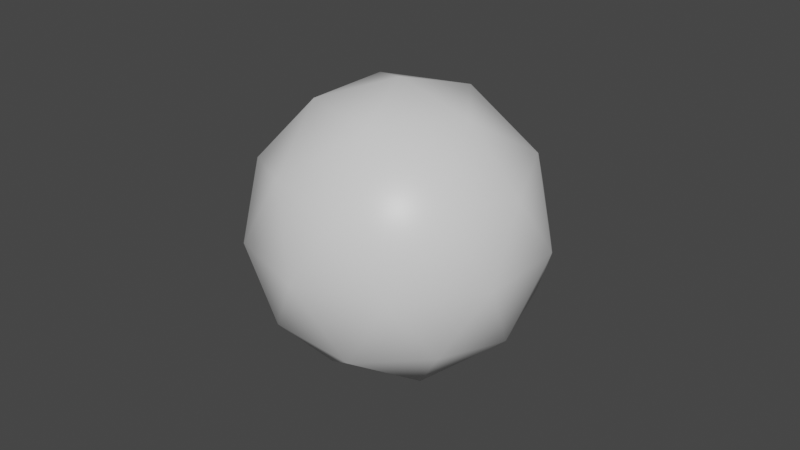 # Source: ball.blend  (saved by Blender 2.93.20; exported with 4.5.12 LTS)
import bpy
from mathutils import Matrix  # noqa: F401  (used for matrix-valued properties, if any)

bpy.ops.wm.read_factory_settings(use_empty=True)
scene = bpy.context.scene
scene.name = 'Scene'

# ---- collections
col_collection = bpy.data.collections.new('Collection'); scene.collection.children.link(col_collection)

# ---- materials (node trees are filled in below, after node groups)
mat_wood = bpy.data.materials.new('wood')
mat_wood.alpha_threshold = 0.0
mat_wood.use_transparent_shadow = False
mat_wood.line_color = (0.0, 0.0, 0.0, 1.0)
mat_iron = bpy.data.materials.new('iron')
mat_iron.use_transparent_shadow = False

# ---- material node trees
mat_wood.use_nodes = True; mat_wood.node_tree.nodes.clear()
_N = mat_wood.node_tree.nodes; _L = mat_wood.node_tree.links
n0 = _N.new('ShaderNodeOutputMaterial'); n0.name = 'Material Output'; n0.location = (300, 300)
n1 = _N.new('ShaderNodeBsdfPrincipled'); n1.name = 'Principled BSDF'; n1.location = (10, 300)
n1.distribution = 'GGX'
n1.subsurface_method = 'RANDOM_WALK_SKIN'
n1.inputs[2].default_value = 0.4
n1.inputs[3].default_value = 1.45
n1.inputs[27].default_value = (0.0, 0.0, 0.0, 1.0)
n1.inputs[28].default_value = 1.0
_L.new(n1.outputs[0], n0.inputs[0])
n0.is_active_output = True
mat_iron.use_nodes = True; mat_iron.node_tree.nodes.clear()
_N = mat_iron.node_tree.nodes; _L = mat_iron.node_tree.links
n0 = _N.new('ShaderNodeBsdfPrincipled'); n0.name = 'Principled BSDF'; n0.location = (10, 300)
n0.distribution = 'GGX'
n0.subsurface_method = 'RANDOM_WALK_SKIN'
n0.inputs[3].default_value = 1.45
n0.inputs[27].default_value = (0.0, 0.0, 0.0, 1.0)
n0.inputs[28].default_value = 1.0
n1 = _N.new('ShaderNodeOutputMaterial'); n1.name = 'Material Output'; n1.location = (300, 300)
_L.new(n0.outputs[0], n1.inputs[0])
n1.is_active_output = True

# ---- world
world_world = bpy.data.worlds.new('World'); scene.world = world_world
world_world.use_nodes = True; world_world.node_tree.nodes.clear()
_N = world_world.node_tree.nodes; _L = world_world.node_tree.links
n0 = _N.new('ShaderNodeOutputWorld'); n0.name = 'World Output'; n0.location = (300, 300)
n1 = _N.new('ShaderNodeBackground'); n1.name = 'Background'; n1.location = (10, 300)
n1.inputs[0].default_value = (0.05088, 0.05088, 0.05088, 1.0)
_L.new(n1.outputs[0], n0.inputs[0])
n0.is_active_output = True
world_world.color = (0.05088, 0.05088, 0.05088)
world_world.use_sun_shadow = False
world_world.sun_shadow_jitter_overblur = 0.0

# ---- meshes
me_cube = bpy.data.meshes.new('Cube')
me_cube.from_pydata([(0.02684, 0.03695, 1.521e-09), (-0.01942, -0.01411, 0.03885), (-0.02684, 0.03695, 1.521e-09), (-0.03885, -6.048e-10, 0.02401), (-0.04343, 0.01411, 1.521e-09), (0.03143, -0.02283, 0.02401), (0.03143, 0.02283, 0.02401), (0.007419, 0.02283, 0.03885), (-0.03143, -0.02283, -0.02401), (0.02684, -0.03695, 1.521e-09), (0.04343, 0.01411, 1.521e-09), (-0.02401, -6.048e-10, -0.03885), (0.012, 0.03695, -0.02401), (-0.007419, 0.02283, -0.03885), (0.01942, -0.01411, -0.03885), (0.03885, -6.048e-10, -0.02401), (-0.007419, -0.02283, -0.03885), (0.012, -0.03695, -0.02401), (0.01942, 0.01411, -0.03885), (0.04343, -0.01411, 1.521e-09), (-0.04343, -0.01411, 1.521e-09), (-0.03143, 0.02283, -0.02401), (-9.304e-10, -0.04567, 1.521e-09), (-0.02684, -0.03695, 1.521e-09), (-0.01942, 0.01411, 0.03885), (-0.012, -0.03695, 0.02401), (0.007419, -0.02283, 0.03885), (-9.304e-10, 0.04567, 1.521e-09), (-0.012, 0.03695, 0.02401), (0.02401, -6.048e-10, 0.03885), (-9.304e-10, -6.048e-10, 0.04567), (0.04085, -6.048e-10, 0.02042), (0.01262, 0.03885, 0.02042), (-0.03304, 0.02401, 0.02042), (-0.03304, -0.02401, 0.02042), (0.01262, -0.03885, 0.02042), (0.03304, 0.02401, -0.02042), (-0.01262, 0.03885, -0.02042), (-0.04085, -6.048e-10, -0.02042), (-0.01262, -0.03885, -0.02042), (0.03304, -0.02401, -0.02042), (-9.304e-10, -6.048e-10, -0.04567)], [], [(14, 40, 17), (15, 14, 18), (4, 20, 3), (1, 26, 30), (7, 28, 24), (0, 32, 6), (10, 0, 6), (4, 3, 33), (20, 34, 3), (25, 35, 26), (28, 33, 24), (7, 24, 30), (10, 6, 31), (1, 25, 26), (15, 18, 36), (16, 14, 17), (14, 41, 18), (16, 17, 39), (18, 13, 12), (13, 11, 21), (13, 21, 37), (16, 39, 8), (11, 16, 8), (11, 8, 38), (11, 38, 21), (3, 34, 1), (18, 12, 36), (13, 37, 12), (22, 9, 35), (22, 17, 9), (2, 21, 4), (22, 35, 25), (17, 40, 9), (24, 1, 30), (2, 33, 28), (24, 3, 1), (27, 2, 28), (0, 27, 32), (19, 31, 5), (9, 5, 35), (27, 28, 32), (21, 38, 4), (2, 4, 33), (0, 12, 27), (23, 25, 34), (9, 19, 5), (23, 22, 25), (12, 37, 27), (29, 6, 7), (19, 15, 10), (5, 31, 29), (6, 32, 7), (20, 8, 23), (29, 7, 30), (20, 23, 34), (19, 10, 31), (15, 36, 10), (8, 39, 23), (36, 0, 10), (38, 20, 4), (26, 29, 30), (32, 28, 7), (34, 25, 1), (40, 14, 15), (41, 14, 16), (41, 13, 18), (41, 11, 13), (41, 16, 11), (33, 3, 24), (37, 21, 2), (39, 22, 23), (36, 12, 0), (40, 19, 9), (37, 2, 27), (39, 17, 22), (38, 8, 20), (31, 6, 29), (26, 5, 29), (40, 15, 19), (35, 5, 26)])
me_cube.polygons.foreach_set('use_smooth', [True] * 80)
_uv = me_cube.uv_layers.new(name='UVMap')
_uv.uv.foreach_set('vector', [0.2273, 0.07873, 0.2727, 0.1575, 0.1818, 0.1575, 0.3636, 0.1575, 0.3182, 0.07873, 0.4091, 0.07873, 0.7727, 0.2362, 0.8636, 0.2362, 0.8182, 0.3149, 0.04546, 0.3937, 0.1364, 0.3937, 0.09091, 0.4724, 0.5909, 0.3937, 0.6364, 0.3149, 0.6818, 0.3937, 0.5, 0.2362, 0.5455, 0.3149, 0.4545, 0.3149, 0.4091, 0.2362, 0.5, 0.2362, 0.4545, 0.3149, 0.7727, 0.2362, 0.8182, 0.3149, 0.7273, 0.3149, 0.8636, 0.2362, 0.9091, 0.3149, 0.8182, 0.3149, 0.09091, 0.3149, 0.1818, 0.3149, 0.1364, 0.3937, 0.6364, 0.3149, 0.7273, 0.3149, 0.6818, 0.3937, 0.5909, 0.3937, 0.6818, 0.3937, 0.6364, 0.4724, 0.4091, 0.2362, 0.4545, 0.3149, 0.3636, 0.3149, 0.04546, 0.3937, 0.09091, 0.3149, 0.1364, 0.3937, 0.3636, 0.1575, 0.4091, 0.07873, 0.4545, 0.1575, 0.1364, 0.07873, 0.2273, 0.07873, 0.1818, 0.1575, 0.3182, 0.07873, 0.3636, 0.0, 0.4091, 0.07873, 0.1364, 0.07873, 0.1818, 0.1575, 0.09091, 0.1575, 0.5, 0.07873, 0.5909, 0.07873, 0.5455, 0.1575, 0.6818, 0.07873, 0.7727, 0.07873, 0.7273, 0.1575, 0.6818, 0.07873, 0.7273, 0.1575, 0.6364, 0.1575, 0.9545, 0.07873, 1.0, 0.1575, 0.9091, 0.1575, 0.8636, 0.07873, 0.9545, 0.07873, 0.9091, 0.1575, 0.8636, 0.07873, 0.9091, 0.1575, 0.8182, 0.1575, 0.7727, 0.07873, 0.8182, 0.1575, 0.7273, 0.1575, 0.8182, 0.3149, 0.9091, 0.3149, 0.8636, 0.3937, 0.5, 0.07873, 0.5455, 0.1575, 0.4545, 0.1575, 0.5909, 0.07873, 0.6364, 0.1575, 0.5455, 0.1575, 0.1364, 0.2362, 0.2273, 0.2362, 0.1818, 0.3149, 0.1364, 0.2362, 0.1818, 0.1575, 0.2273, 0.2362, 0.6818, 0.2362, 0.7273, 0.1575, 0.7727, 0.2362, 0.1364, 0.2362, 0.1818, 0.3149, 0.09091, 0.3149, 0.1818, 0.1575, 0.2727, 0.1575, 0.2273, 0.2362, 0.7727, 0.3937, 0.8636, 0.3937, 0.8182, 0.4724, 0.6818, 0.2362, 0.7273, 0.3149, 0.6364, 0.3149, 0.7727, 0.3937, 0.8182, 0.3149, 0.8636, 0.3937, 0.5909, 0.2362, 0.6818, 0.2362, 0.6364, 0.3149, 0.5, 0.2362, 0.5909, 0.2362, 0.5455, 0.3149, 0.3182, 0.2362, 0.3636, 0.3149, 0.2727, 0.3149, 0.2273, 0.2362, 0.2727, 0.3149, 0.1818, 0.3149, 0.5909, 0.2362, 0.6364, 0.3149, 0.5455, 0.3149, 0.7273, 0.1575, 0.8182, 0.1575, 0.7727, 0.2362, 0.6818, 0.2362, 0.7727, 0.2362, 0.7273, 0.3149, 0.5, 0.2362, 0.5455, 0.1575, 0.5909, 0.2362, 0.04546, 0.2362, 0.09091, 0.3149, 0.0, 0.3149, 0.2273, 0.2362, 0.3182, 0.2362, 0.2727, 0.3149, 0.04546, 0.2362, 0.1364, 0.2362, 0.09091, 0.3149, 0.5455, 0.1575, 0.6364, 0.1575, 0.5909, 0.2362, 0.4091, 0.3937, 0.4545, 0.3149, 0.5, 0.3937, 0.3182, 0.2362, 0.3636, 0.1575, 0.4091, 0.2362, 0.2727, 0.3149, 0.3636, 0.3149, 0.3182, 0.3937, 0.4545, 0.3149, 0.5455, 0.3149, 0.5, 0.3937, 0.8636, 0.2362, 0.9091, 0.1575, 0.9545, 0.2362, 0.4091, 0.3937, 0.5, 0.3937, 0.4545, 0.4724, 0.8636, 0.2362, 0.9545, 0.2362, 0.9091, 0.3149, 0.3182, 0.2362, 0.4091, 0.2362, 0.3636, 0.3149, 0.3636, 0.1575, 0.4545, 0.1575, 0.4091, 0.2362, 0.9091, 0.1575, 1.0, 0.1575, 0.9545, 0.2362, 0.4545, 0.1575, 0.5, 0.2362, 0.4091, 0.2362, 0.8182, 0.1575, 0.8636, 0.2362, 0.7727, 0.2362, 0.2273, 0.3937, 0.3182, 0.3937, 0.2727, 0.4724, 0.5455, 0.3149, 0.6364, 0.3149, 0.5909, 0.3937, 0.0, 0.3149, 0.09091, 0.3149, 0.04546, 0.3937, 0.2727, 0.1575, 0.3182, 0.07873, 0.3636, 0.1575, 0.1818, 0.0, 0.2273, 0.07873, 0.1364, 0.07873, 0.5455, 0.0, 0.5909, 0.07873, 0.5, 0.07873, 0.7273, 0.0, 0.7727, 0.07873, 0.6818, 0.07873, 0.9091, 0.0, 0.9545, 0.07873, 0.8636, 0.07873, 0.7273, 0.3149, 0.8182, 0.3149, 0.7727, 0.3937, 0.6364, 0.1575, 0.7273, 0.1575, 0.6818, 0.2362, 0.09091, 0.1575, 0.1364, 0.2362, 0.04546, 0.2362, 0.4545, 0.1575, 0.5455, 0.1575, 0.5, 0.2362, 0.2727, 0.1575, 0.3182, 0.2362, 0.2273, 0.2362, 0.6364, 0.1575, 0.6818, 0.2362, 0.5909, 0.2362, 0.09091, 0.1575, 0.1818, 0.1575, 0.1364, 0.2362, 0.8182, 0.1575, 0.9091, 0.1575, 0.8636, 0.2362, 0.3636, 0.3149, 0.4545, 0.3149, 0.4091, 0.3937, 0.2273, 0.3937, 0.2727, 0.3149, 0.3182, 0.3937, 0.2727, 0.1575, 0.3636, 0.1575, 0.3182, 0.2362, 0.1818, 0.3149, 0.2727, 0.3149, 0.2273, 0.3937])
me_cube.materials.append(mat_wood)
me_cube.materials.append(mat_iron)
me_cube.use_remesh_preserve_volume = False
me_cube.use_remesh_preserve_attributes = False
me_cube.use_mirror_vertex_groups = False
me_cube.update()

# ---- objects
ob_cube = bpy.data.objects.new('Cube', me_cube)

# ---- transforms, parenting, visibility, modifiers, constraints
ob_cube.location = (0.0, 0.0, 0.0)
ob_cube.lock_rotations_4d = False
ob_cube.empty_display_type = 'ARROWS'
ob_cube.lineart.crease_threshold = 0.0
_m = ob_cube.modifiers.new('WeightedNormal', 'WEIGHTED_NORMAL')

# ---- collection membership
col_collection.objects.link(ob_cube)

# ---- scene / render settings (as saved in the file)
scene.frame_start = 1; scene.frame_end = 250; scene.frame_set(1)
scene.render.engine = 'BLENDER_EEVEE_NEXT'
scene.cycles.use_denoising = False
scene.cycles.samples = 128
scene.cycles.sampling_pattern = 'TABULATED_SOBOL'
scene.cycles.use_adaptive_sampling = False
scene.cycles.use_light_tree = False
scene.view_settings.view_transform = 'Filmic'
bpy.context.view_layer.update()

# ---- added for rendering (the .blend has no active camera and no usable light): camera, sun
cam_auto = bpy.data.cameras.new('AutoCamera')
cam_auto.lens = 50.0
cam_auto.sensor_width = 36.0
cam_auto.clip_end = 1000.0
ob_auto_camera = bpy.data.objects.new('AutoCamera', cam_auto)
scene.collection.objects.link(ob_auto_camera)
ob_auto_camera.location = (0.185045, -0.222054, 0.148036)
ob_auto_camera.rotation_euler = (1.09748, -7.21219e-08, 0.694738)
scene.camera = ob_auto_camera
light_auto_sun = bpy.data.lights.new('AutoSun', 'SUN')
light_auto_sun.energy = 3.0
light_auto_sun.angle = 0.0523599
ob_auto_sun = bpy.data.objects.new('AutoSun', light_auto_sun)
scene.collection.objects.link(ob_auto_sun)
ob_auto_sun.rotation_euler = (0.872665, 0.174533, 0.523599)
bpy.context.view_layer.update()

